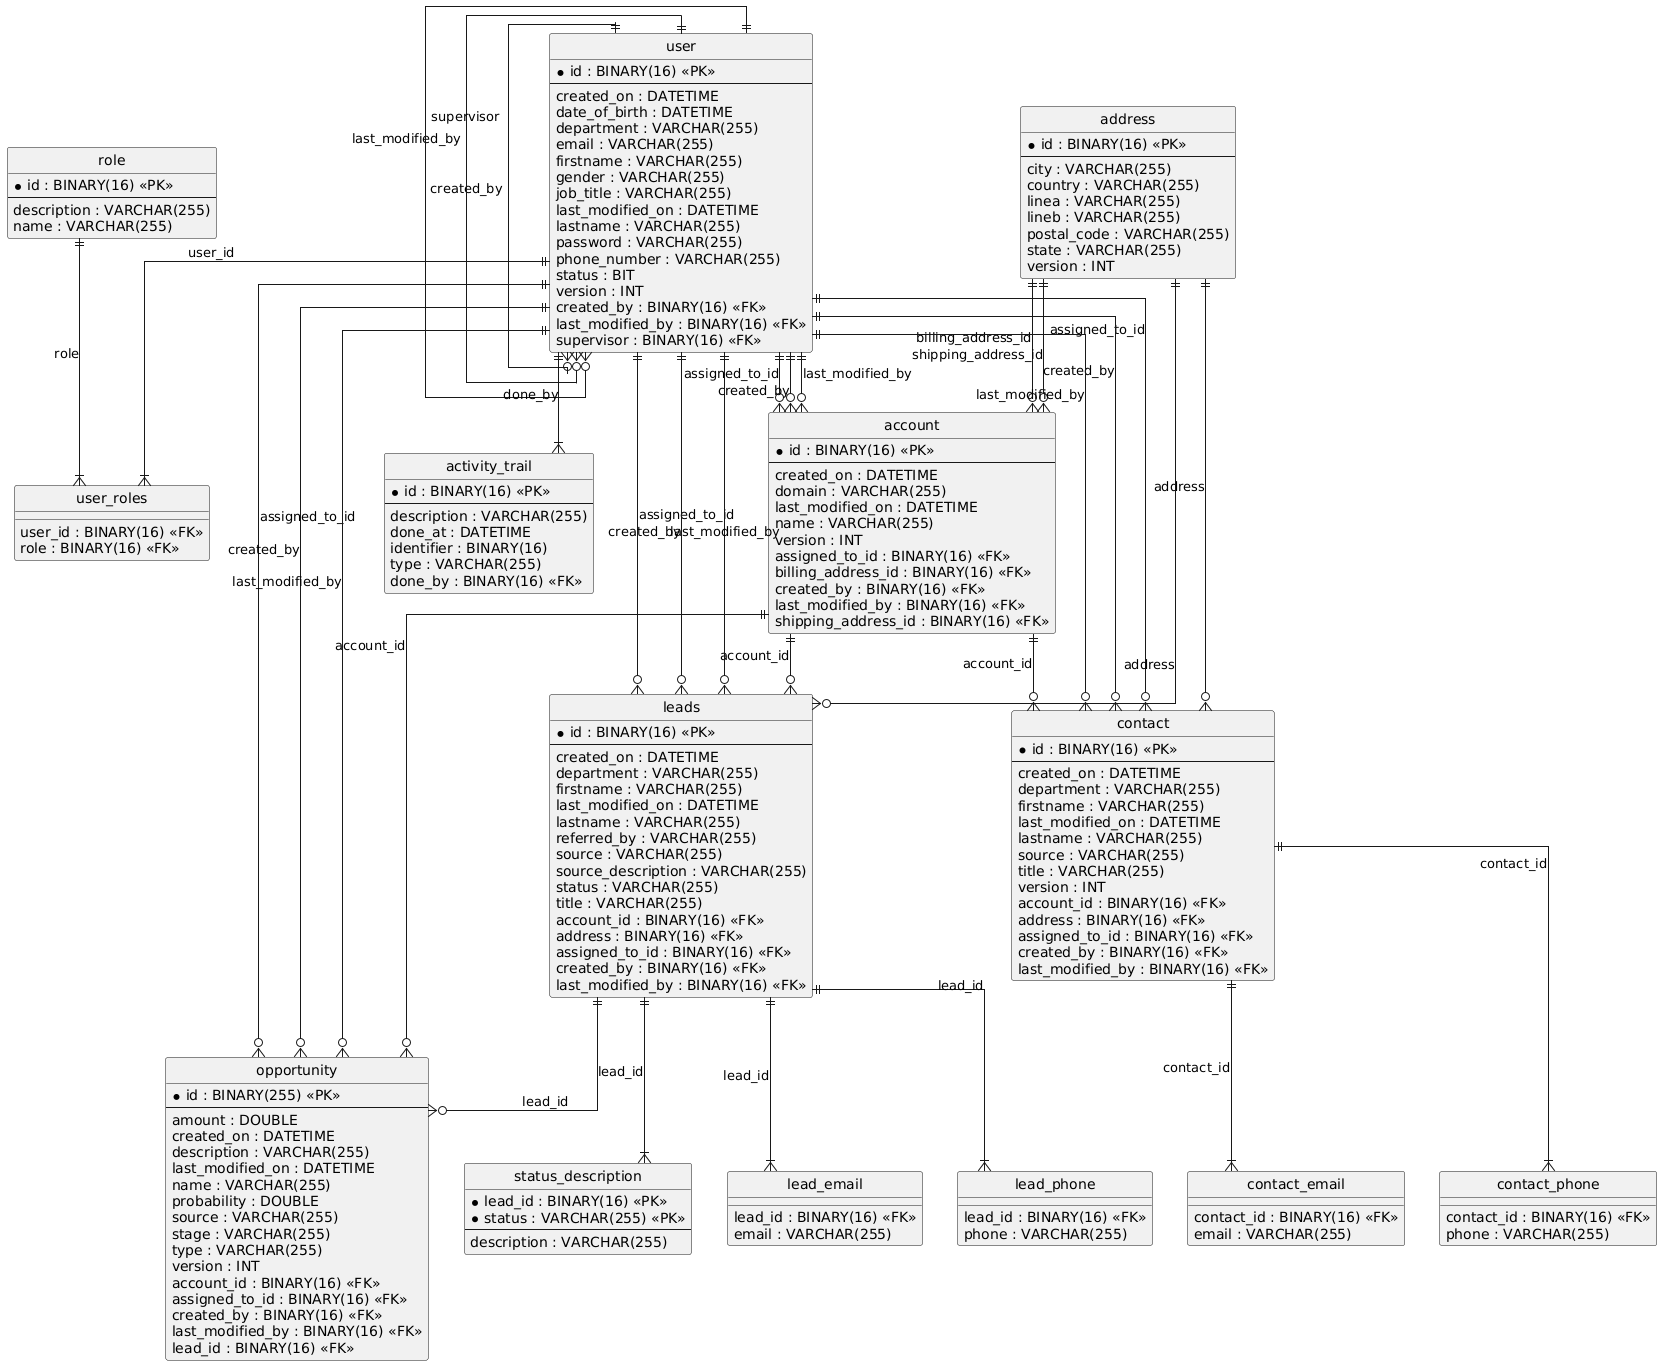

The diagram above was rendered by PlantUML. Its source (embedded in the PNG):
@startuml
hide circle
skinparam linetype ortho

entity "user" as user {
  * id : BINARY(16) <<PK>>
  --
  created_on : DATETIME
  date_of_birth : DATETIME
  department : VARCHAR(255)
  email : VARCHAR(255)
  firstname : VARCHAR(255)
  gender : VARCHAR(255)
  job_title : VARCHAR(255)
  last_modified_on : DATETIME
  lastname : VARCHAR(255)
  password : VARCHAR(255)
  phone_number : VARCHAR(255)
  status : BIT
  version : INT
  created_by : BINARY(16) <<FK>>
  last_modified_by : BINARY(16) <<FK>>
  supervisor : BINARY(16) <<FK>>
}

entity "role" as role {
  * id : BINARY(16) <<PK>>
  --
  description : VARCHAR(255)
  name : VARCHAR(255)
}

entity "user_roles" as user_roles {
  user_id : BINARY(16) <<FK>>
  role : BINARY(16) <<FK>>
}

entity "activity_trail" as activity_trail {
  * id : BINARY(16) <<PK>>
  --
  description : VARCHAR(255)
  done_at : DATETIME
  identifier : BINARY(16)
  type : VARCHAR(255)
  done_by : BINARY(16) <<FK>>
}

entity "address" as address {
  * id : BINARY(16) <<PK>>
  --
  city : VARCHAR(255)
  country : VARCHAR(255)
  linea : VARCHAR(255)
  lineb : VARCHAR(255)
  postal_code : VARCHAR(255)
  state : VARCHAR(255)
  version : INT
}

entity "account" as account {
  * id : BINARY(16) <<PK>>
  --
  created_on : DATETIME
  domain : VARCHAR(255)
  last_modified_on : DATETIME
  name : VARCHAR(255)
  version : INT
  assigned_to_id : BINARY(16) <<FK>>
  billing_address_id : BINARY(16) <<FK>>
  created_by : BINARY(16) <<FK>>
  last_modified_by : BINARY(16) <<FK>>
  shipping_address_id : BINARY(16) <<FK>>
}

entity "contact" as contact {
  * id : BINARY(16) <<PK>>
  --
  created_on : DATETIME
  department : VARCHAR(255)
  firstname : VARCHAR(255)
  last_modified_on : DATETIME
  lastname : VARCHAR(255)
  source : VARCHAR(255)
  title : VARCHAR(255)
  version : INT
  account_id : BINARY(16) <<FK>>
  address : BINARY(16) <<FK>>
  assigned_to_id : BINARY(16) <<FK>>
  created_by : BINARY(16) <<FK>>
  last_modified_by : BINARY(16) <<FK>>
}

entity "contact_email" as contact_email {
  contact_id : BINARY(16) <<FK>>
  email : VARCHAR(255)
}

entity "contact_phone" as contact_phone {
  contact_id : BINARY(16) <<FK>>
  phone : VARCHAR(255)
}

entity "leads" as leads {
  * id : BINARY(16) <<PK>>
  --
  created_on : DATETIME
  department : VARCHAR(255)
  firstname : VARCHAR(255)
  last_modified_on : DATETIME
  lastname : VARCHAR(255)
  referred_by : VARCHAR(255)
  source : VARCHAR(255)
  source_description : VARCHAR(255)
  status : VARCHAR(255)
  title : VARCHAR(255)
  account_id : BINARY(16) <<FK>>
  address : BINARY(16) <<FK>>
  assigned_to_id : BINARY(16) <<FK>>
  created_by : BINARY(16) <<FK>>
  last_modified_by : BINARY(16) <<FK>>
}

entity "status_description" as status_description {
  * lead_id : BINARY(16) <<PK>>
  * status : VARCHAR(255) <<PK>>
  --
  description : VARCHAR(255)
}

entity "lead_email" as lead_email {
  lead_id : BINARY(16) <<FK>>
  email : VARCHAR(255)
}

entity "lead_phone" as lead_phone {
  lead_id : BINARY(16) <<FK>>
  phone : VARCHAR(255)
}

entity "opportunity" as opportunity {
  * id : BINARY(255) <<PK>>
  --
  amount : DOUBLE
  created_on : DATETIME
  description : VARCHAR(255)
  last_modified_on : DATETIME
  name : VARCHAR(255)
  probability : DOUBLE
  source : VARCHAR(255)
  stage : VARCHAR(255)
  type : VARCHAR(255)
  version : INT
  account_id : BINARY(16) <<FK>>
  assigned_to_id : BINARY(16) <<FK>>
  created_by : BINARY(16) <<FK>>
  last_modified_by : BINARY(16) <<FK>>
  lead_id : BINARY(16) <<FK>>
}

user ||--o{ user : "created_by"
user ||--o{ user : "last_modified_by"
user ||--o{ user : "supervisor"
user ||--|{ user_roles : "user_id"
role ||--|{ user_roles : "role"
user ||--|{ activity_trail : "done_by"
user ||--o{ account : "assigned_to_id"
address ||--o{ account : "billing_address_id"
address ||--o{ account : "shipping_address_id"
user ||--o{ account : "created_by"
user ||--o{ account : "last_modified_by"
account ||--o{ contact : "account_id"
address ||--o{ contact : "address"
user ||--o{ contact : "assigned_to_id"
user ||--o{ contact : "created_by"
user ||--o{ contact : "last_modified_by"
contact ||--|{ contact_email : "contact_id"
contact ||--|{ contact_phone : "contact_id"
account ||--o{ leads : "account_id"
address ||--o{ leads : "address"
user ||--o{ leads : "assigned_to_id"
user ||--o{ leads : "created_by"
user ||--o{ leads : "last_modified_by"
leads ||--|{ status_description : "lead_id"
leads ||--|{ lead_email : "lead_id"
leads ||--|{ lead_phone : "lead_id"
account ||--o{ opportunity : "account_id"
user ||--o{ opportunity : "assigned_to_id"
user ||--o{ opportunity : "created_by"
user ||--o{ opportunity : "last_modified_by"
leads ||--o{ opportunity : "lead_id"
@enduml